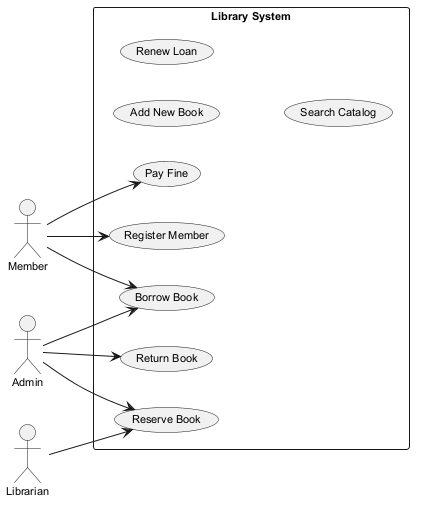

The diagram above was rendered by PlantUML. Its source (embedded in the PNG):
@startuml
skinparam monochrome true
skinparam defaultFontSize 11
left to right direction
actor "Member" as M
actor "Admin" as A
actor "Librarian" as L
rectangle "Library System" {
  usecase "Add New Book" as UC_AddNewBook
  usecase "Renew Loan" as UC_RenewLoan
  usecase "Register Member" as UC_RegisterMember
  usecase "Borrow Book" as UC_BorrowBook
  usecase "Reserve Book" as UC_ReserveBook
  usecase "Search Catalog" as UC_SearchCatalog
  usecase "Pay Fine" as UC_PayFine
  usecase "Return Book" as UC_ReturnBook
}
M --> UC_BorrowBook
M --> UC_RegisterMember
M --> UC_PayFine
A --> UC_ReserveBook
A --> UC_BorrowBook
A --> UC_ReturnBook
L --> UC_ReserveBook
@enduml